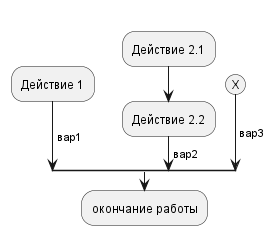

The diagram above was rendered by PlantUML. Its source (embedded in the PNG):
@startuml
split
   -[hidden]->
   :Действие 1;
  ->вар1;
split again
   -[hidden]->
   :Действие 2.1;
   :Действие 2.2;
  ->вар2;
split again
   -[hidden]->
   (Х)
  ->вар3;
end split
:окончание работы;
@enduml